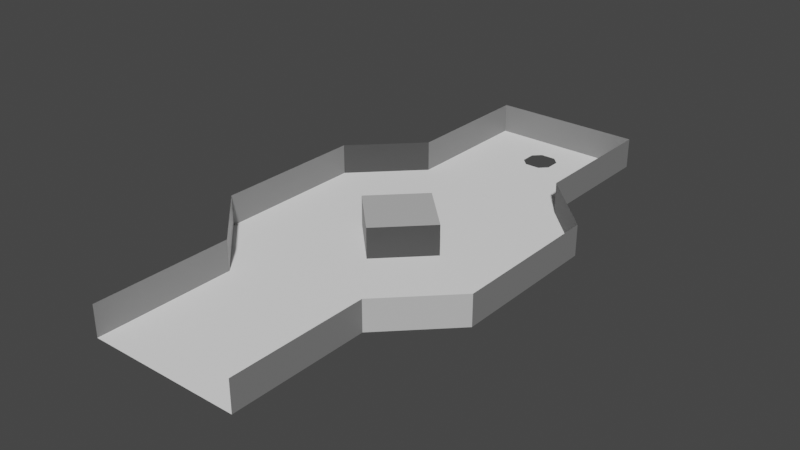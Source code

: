 # Source: level_02.blend  (saved by Blender 3.1.7; exported with 4.5.12 LTS)
import bpy
from mathutils import Matrix  # noqa: F401  (used for matrix-valued properties, if any)

bpy.ops.wm.read_factory_settings(use_empty=True)
scene = bpy.context.scene
scene.name = 'Scene'

# ---- collections
col_collection = bpy.data.collections.new('Collection'); scene.collection.children.link(col_collection)

# ---- materials (node trees are filled in below, after node groups)
mat_m0 = bpy.data.materials.new('M0')
mat_m0.use_transparent_shadow = False
mat_m1 = bpy.data.materials.new('M1')
mat_m1.use_transparent_shadow = False
mat_m2 = bpy.data.materials.new('M2')
mat_m2.use_transparent_shadow = False
mat_m3 = bpy.data.materials.new('M3')
mat_m3.use_transparent_shadow = False
mat_m4 = bpy.data.materials.new('M4')
mat_m4.use_transparent_shadow = False

# ---- material node trees
mat_m0.use_nodes = True; mat_m0.node_tree.nodes.clear()
_N = mat_m0.node_tree.nodes; _L = mat_m0.node_tree.links
n0 = _N.new('ShaderNodeBsdfPrincipled'); n0.name = 'Principled BSDF'; n0.location = (10, 300)
n0.distribution = 'GGX'
n0.subsurface_method = 'RANDOM_WALK_SKIN'
n0.inputs[0].default_value = (0.0, 0.0, 0.0, 1.0)
n0.inputs[3].default_value = 1.45
n0.inputs[27].default_value = (0.0, 0.0, 0.0, 1.0)
n0.inputs[28].default_value = 1.0
n1 = _N.new('ShaderNodeOutputMaterial'); n1.name = 'Material Output'; n1.location = (300, 300)
_L.new(n0.outputs[0], n1.inputs[0])
n1.is_active_output = True
mat_m1.use_nodes = True; mat_m1.node_tree.nodes.clear()
_N = mat_m1.node_tree.nodes; _L = mat_m1.node_tree.links
n0 = _N.new('ShaderNodeBsdfPrincipled'); n0.name = 'Principled BSDF'; n0.location = (10, 300)
n0.distribution = 'GGX'
n0.subsurface_method = 'RANDOM_WALK_SKIN'
n0.inputs[0].default_value = (0.05127, 0.05127, 0.05127, 1.0)
n0.inputs[3].default_value = 1.45
n0.inputs[27].default_value = (0.0, 0.0, 0.0, 1.0)
n0.inputs[28].default_value = 1.0
n1 = _N.new('ShaderNodeOutputMaterial'); n1.name = 'Material Output'; n1.location = (300, 300)
_L.new(n0.outputs[0], n1.inputs[0])
n1.is_active_output = True
mat_m2.use_nodes = True; mat_m2.node_tree.nodes.clear()
_N = mat_m2.node_tree.nodes; _L = mat_m2.node_tree.links
n0 = _N.new('ShaderNodeBsdfPrincipled'); n0.name = 'Principled BSDF'; n0.location = (10, 300)
n0.distribution = 'GGX'
n0.subsurface_method = 'RANDOM_WALK_SKIN'
n0.inputs[0].default_value = (0.2159, 0.2159, 0.2159, 1.0)
n0.inputs[3].default_value = 1.45
n0.inputs[27].default_value = (0.0, 0.0, 0.0, 1.0)
n0.inputs[28].default_value = 1.0
n1 = _N.new('ShaderNodeOutputMaterial'); n1.name = 'Material Output'; n1.location = (300, 300)
_L.new(n0.outputs[0], n1.inputs[0])
n1.is_active_output = True
mat_m3.use_nodes = True; mat_m3.node_tree.nodes.clear()
_N = mat_m3.node_tree.nodes; _L = mat_m3.node_tree.links
n0 = _N.new('ShaderNodeBsdfPrincipled'); n0.name = 'Principled BSDF'; n0.location = (10, 300)
n0.distribution = 'GGX'
n0.subsurface_method = 'RANDOM_WALK_SKIN'
n0.inputs[0].default_value = (0.5271, 0.5271, 0.5271, 1.0)
n0.inputs[3].default_value = 1.45
n0.inputs[27].default_value = (0.0, 0.0, 0.0, 1.0)
n0.inputs[28].default_value = 1.0
n1 = _N.new('ShaderNodeOutputMaterial'); n1.name = 'Material Output'; n1.location = (300, 300)
_L.new(n0.outputs[0], n1.inputs[0])
n1.is_active_output = True
mat_m4.use_nodes = True; mat_m4.node_tree.nodes.clear()
_N = mat_m4.node_tree.nodes; _L = mat_m4.node_tree.links
n0 = _N.new('ShaderNodeBsdfPrincipled'); n0.name = 'Principled BSDF'; n0.location = (10, 300)
n0.distribution = 'GGX'
n0.subsurface_method = 'RANDOM_WALK_SKIN'
n0.inputs[0].default_value = (1.0, 1.0, 1.0, 1.0)
n0.inputs[3].default_value = 1.45
n0.inputs[27].default_value = (0.0, 0.0, 0.0, 1.0)
n0.inputs[28].default_value = 1.0
n1 = _N.new('ShaderNodeOutputMaterial'); n1.name = 'Material Output'; n1.location = (300, 300)
_L.new(n0.outputs[0], n1.inputs[0])
n1.is_active_output = True

# ---- world
world_world = bpy.data.worlds.new('World'); scene.world = world_world
world_world.use_nodes = True; world_world.node_tree.nodes.clear()
_N = world_world.node_tree.nodes; _L = world_world.node_tree.links
n0 = _N.new('ShaderNodeOutputWorld'); n0.name = 'World Output'; n0.location = (300, 300)
n1 = _N.new('ShaderNodeBackground'); n1.name = 'Background'; n1.location = (10, 300)
n1.inputs[0].default_value = (0.05088, 0.05088, 0.05088, 1.0)
_L.new(n1.outputs[0], n0.inputs[0])
n0.is_active_output = True
world_world.color = (0.05088, 0.05088, 0.05088)
world_world.use_sun_shadow = False
world_world.sun_shadow_jitter_overblur = 0.0

# ---- meshes
me_plane_001 = bpy.data.meshes.new('Plane.001')
me_plane_001.from_pydata([(-5.0, 14.0, 0.0), (5.0, 14.0, 0.0), (5.0, 18.0, 0.0), (-5.0, 18.0, 0.0), (5.0, 18.0, 2.0), (-5.0, 18.0, 2.0), (0.5, 14.0, 0.0), (1.0, 14.5, 0.0), (-0.5, 14.0, 0.0), (-1.0, 14.5, 0.0), (1.0, 15.5, 0.0), (0.5, 16.0, 0.0), (-1.0, 15.5, 0.0), (-0.5, 16.0, 0.0), (2.146e-06, 3.0, 2.0), (-3.0, -1.669e-06, 2.0), (1.669e-06, -3.0, 2.0), (3.0, -2.146e-06, 2.0), (3.0, -2.146e-06, 0.0), (1.669e-06, -3.0, 0.0), (-3.0, -1.669e-06, 0.0), (2.146e-06, 3.0, 0.0), (5.0, -18.0, 0.0), (-5.0, -18.0, 0.0), (9.0, 5.0, 0.0), (9.0, -5.0, 0.0), (-9.0, 5.0, 0.0), (-9.0, -5.0, 0.0), (-5.0, -9.0, 0.0), (5.0, -9.0, 0.0), (5.0, 9.0, 0.0), (-5.0, 9.0, 0.0), (5.0, -18.0, 2.0), (-5.0, -18.0, 2.0), (9.0, 5.0, 2.0), (9.0, -5.0, 2.0), (-9.0, 5.0, 2.0), (-9.0, -5.0, 2.0), (-5.0, -9.0, 2.0), (5.0, -9.0, 2.0), (5.0, 9.0, 2.0), (-5.0, 9.0, 2.0)], [], [(3, 2, 4, 5), (13, 12, 9, 8, 0, 3, 2, 1, 6, 7, 10, 11), (21, 20, 15, 14), (19, 20, 15, 16), (18, 19, 16, 17), (18, 21, 14, 17), (1, 0, 31, 26, 27, 28, 23, 22, 29, 25, 24, 30), (24, 25, 35, 34), (28, 27, 37, 38), (30, 24, 34, 40), (29, 22, 32, 39), (26, 31, 41, 36), (25, 29, 39, 35), (23, 28, 38, 33), (3, 5, 41, 31), (27, 26, 36, 37), (2, 30, 40, 4), (17, 14, 15, 16)])
me_plane_001.polygons.foreach_set('material_index', [2, 4, 1, 2, 1, 2, 4, 2, 3, 1, 2, 1, 3, 2, 2, 2, 2, 3])
_uv = me_plane_001.uv_layers.new(name='UVMap')
_uv.uv.foreach_set('vector', [0.0, 0.0, 0.0, 0.0, 0.0, 0.0, 0.0, 0.0, 0.0, 0.0, 0.0, 0.0, 0.0, 0.0, 0.0, 0.0, 0.0, 0.0, 0.0, 0.0, 0.0, 0.0, 0.0, 0.0, 0.0, 0.0, 0.0, 0.0, 0.0, 0.0, 0.0, 0.0, 0.0, 0.0, 0.0, 0.0, 0.0, 0.0, 0.0, 0.0, 0.0, 0.0, 0.0, 0.0, 0.0, 0.0, 0.0, 0.0, 0.0, 0.0, 0.0, 0.0, 0.0, 0.0, 0.0, 0.0, 0.0, 0.0, 0.0, 0.0, 0.0, 0.0, 0.0, 0.0, 0.0, 0.0, 0.0, 0.0, 0.0, 0.0, 0.0, 0.0, 0.0, 0.0, 0.0, 0.0, 0.0, 0.0, 0.0, 0.0, 0.0, 0.0, 0.0, 0.0, 0.0, 0.0, 0.0, 0.0, 0.0, 0.0, 0.0, 0.0, 0.0, 0.0, 0.0, 0.0, 0.0, 0.0, 0.0, 0.0, 0.0, 0.0, 0.0, 0.0, 0.0, 0.0, 0.0, 0.0, 0.0, 0.0, 0.0, 0.0, 0.0, 0.0, 0.0, 0.0, 0.0, 0.0, 0.0, 0.0, 0.0, 0.0, 0.0, 0.0, 0.0, 0.0, 0.0, 0.0, 0.0, 0.0, 0.0, 0.0, 0.0, 0.0, 0.0, 0.0, 0.0, 0.0, 0.0, 0.0, 0.0, 0.0, 0.0, 0.0, 0.0, 0.0, 0.0, 0.0, 0.0, 0.0, 0.0, 0.0, 0.0, 0.0, 0.0, 0.0, 0.0, 0.0, 0.0, 0.0, 0.0, 0.0, 0.0, 0.0, 0.0, 0.0, 0.0, 0.0, 0.0, 0.0, 0.0, 0.0, 0.0, 0.0, 0.0, 0.0])
me_plane_001.materials.append(mat_m0)
me_plane_001.materials.append(mat_m1)
me_plane_001.materials.append(mat_m2)
me_plane_001.materials.append(mat_m3)
me_plane_001.materials.append(mat_m4)
me_plane_001.use_remesh_fix_poles = True
me_plane_001.use_remesh_preserve_attributes = False
me_plane_001.update()

# ---- objects
ob_level = bpy.data.objects.new('Level', me_plane_001)

# ---- transforms, parenting, visibility, modifiers, constraints
ob_level.location = (0.0, 0.0, 0.0)
_m = ob_level.modifiers.new('Triangulate', 'TRIANGULATE')
_m.quad_method = 'BEAUTY'

# ---- collection membership
col_collection.objects.link(ob_level)

# ---- scene / render settings (as saved in the file)
scene.frame_start = 1; scene.frame_end = 250; scene.frame_set(1)
scene.render.engine = 'BLENDER_EEVEE_NEXT'
scene.cycles.sampling_pattern = 'TABULATED_SOBOL'
scene.cycles.use_light_tree = False
scene.view_settings.view_transform = 'Filmic'
bpy.context.view_layer.update()

# ---- added for rendering (the .blend has no active camera and no usable light): camera, sun
cam_auto = bpy.data.cameras.new('AutoCamera')
cam_auto.lens = 50.0
cam_auto.sensor_width = 36.0
cam_auto.clip_end = 1000.0
ob_auto_camera = bpy.data.objects.new('AutoCamera', cam_auto)
scene.collection.objects.link(ob_auto_camera)
ob_auto_camera.location = (37.2855, -44.7426, 30.8284)
ob_auto_camera.rotation_euler = (1.09748, -7.21219e-08, 0.694738)
scene.camera = ob_auto_camera
light_auto_sun = bpy.data.lights.new('AutoSun', 'SUN')
light_auto_sun.energy = 3.0
light_auto_sun.angle = 0.0523599
ob_auto_sun = bpy.data.objects.new('AutoSun', light_auto_sun)
scene.collection.objects.link(ob_auto_sun)
ob_auto_sun.rotation_euler = (0.872665, 0.174533, 0.523599)
bpy.context.view_layer.update()
